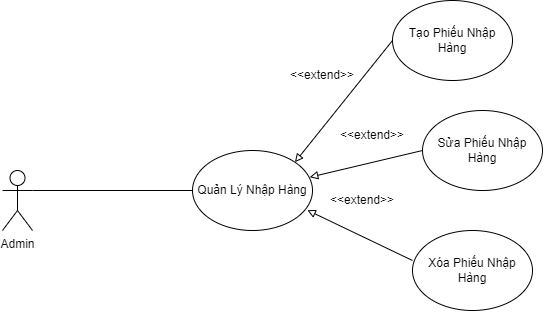

The diagram above was exported from draw.io. Its source (the exported page's mxGraphModel, read from the mxfile embedded in the PNG):
<mxGraphModel dx="1021" dy="558" grid="1" gridSize="10" guides="1" tooltips="1" connect="1" arrows="1" fold="1" page="1" pageScale="1" pageWidth="827" pageHeight="1169" math="0" shadow="0">
  <root>
    <mxCell id="0" />
    <mxCell id="1" parent="0" />
    <mxCell id="0w281PB1gUTqDKqIWzbn-2" value="Admin" style="shape=umlActor;verticalLabelPosition=bottom;verticalAlign=top;html=1;outlineConnect=0;" vertex="1" parent="1">
      <mxGeometry x="200" y="180" width="30" height="60" as="geometry" />
    </mxCell>
    <mxCell id="0w281PB1gUTqDKqIWzbn-3" value="Quản Lý Nhập Hàng" style="ellipse;whiteSpace=wrap;html=1;" vertex="1" parent="1">
      <mxGeometry x="390" y="160" width="120" height="80" as="geometry" />
    </mxCell>
    <mxCell id="0w281PB1gUTqDKqIWzbn-5" value="" style="endArrow=none;html=1;rounded=0;exitX=1;exitY=0.3333333333333333;exitDx=0;exitDy=0;exitPerimeter=0;entryX=0;entryY=0.5;entryDx=0;entryDy=0;" edge="1" parent="1" source="0w281PB1gUTqDKqIWzbn-2" target="0w281PB1gUTqDKqIWzbn-3">
      <mxGeometry width="50" height="50" relative="1" as="geometry">
        <mxPoint x="250" y="120" as="sourcePoint" />
        <mxPoint x="417.57359312880715" y="181.71572875253804" as="targetPoint" />
      </mxGeometry>
    </mxCell>
    <mxCell id="0w281PB1gUTqDKqIWzbn-6" value="Tạo Phiếu Nhập Hàng" style="ellipse;whiteSpace=wrap;html=1;" vertex="1" parent="1">
      <mxGeometry x="590" y="10" width="120" height="80" as="geometry" />
    </mxCell>
    <mxCell id="0w281PB1gUTqDKqIWzbn-8" value="" style="endArrow=block;html=1;rounded=0;exitX=0;exitY=0.5;exitDx=0;exitDy=0;entryX=1;entryY=0;entryDx=0;entryDy=0;endFill=0;" edge="1" parent="1" source="0w281PB1gUTqDKqIWzbn-6" target="0w281PB1gUTqDKqIWzbn-3">
      <mxGeometry width="50" height="50" relative="1" as="geometry">
        <mxPoint x="390" y="280" as="sourcePoint" />
        <mxPoint x="440" y="230" as="targetPoint" />
      </mxGeometry>
    </mxCell>
    <mxCell id="0w281PB1gUTqDKqIWzbn-25" value="&amp;lt;&amp;lt;extend&amp;gt;&amp;gt;" style="text;html=1;strokeColor=none;fillColor=none;align=center;verticalAlign=middle;whiteSpace=wrap;rounded=0;" vertex="1" parent="1">
      <mxGeometry x="490" y="70" width="60" height="30" as="geometry" />
    </mxCell>
    <mxCell id="0w281PB1gUTqDKqIWzbn-32" value="Sửa Phiếu Nhập Hàng" style="ellipse;whiteSpace=wrap;html=1;" vertex="1" parent="1">
      <mxGeometry x="620" y="120" width="120" height="80" as="geometry" />
    </mxCell>
    <mxCell id="0w281PB1gUTqDKqIWzbn-33" value="Xóa Phiếu Nhập Hàng" style="ellipse;whiteSpace=wrap;html=1;" vertex="1" parent="1">
      <mxGeometry x="610" y="240" width="120" height="80" as="geometry" />
    </mxCell>
    <mxCell id="0w281PB1gUTqDKqIWzbn-34" value="" style="endArrow=block;html=1;rounded=0;exitX=0;exitY=0.5;exitDx=0;exitDy=0;entryX=0.977;entryY=0.334;entryDx=0;entryDy=0;endFill=0;entryPerimeter=0;" edge="1" parent="1" source="0w281PB1gUTqDKqIWzbn-32" target="0w281PB1gUTqDKqIWzbn-3">
      <mxGeometry width="50" height="50" relative="1" as="geometry">
        <mxPoint x="600" y="60" as="sourcePoint" />
        <mxPoint x="502.42640687119274" y="181.7157287525381" as="targetPoint" />
      </mxGeometry>
    </mxCell>
    <mxCell id="0w281PB1gUTqDKqIWzbn-35" value="" style="endArrow=block;html=1;rounded=0;exitX=0;exitY=0.375;exitDx=0;exitDy=0;entryX=0.957;entryY=0.746;entryDx=0;entryDy=0;endFill=0;entryPerimeter=0;exitPerimeter=0;" edge="1" parent="1" source="0w281PB1gUTqDKqIWzbn-33" target="0w281PB1gUTqDKqIWzbn-3">
      <mxGeometry width="50" height="50" relative="1" as="geometry">
        <mxPoint x="610" y="70" as="sourcePoint" />
        <mxPoint x="512.4264068711927" y="191.7157287525381" as="targetPoint" />
      </mxGeometry>
    </mxCell>
    <mxCell id="0w281PB1gUTqDKqIWzbn-36" value="&amp;lt;&amp;lt;extend&amp;gt;&amp;gt;" style="text;html=1;strokeColor=none;fillColor=none;align=center;verticalAlign=middle;whiteSpace=wrap;rounded=0;" vertex="1" parent="1">
      <mxGeometry x="540" y="130" width="60" height="30" as="geometry" />
    </mxCell>
    <mxCell id="0w281PB1gUTqDKqIWzbn-37" value="&amp;lt;&amp;lt;extend&amp;gt;&amp;gt;" style="text;html=1;strokeColor=none;fillColor=none;align=center;verticalAlign=middle;whiteSpace=wrap;rounded=0;" vertex="1" parent="1">
      <mxGeometry x="530" y="195" width="60" height="30" as="geometry" />
    </mxCell>
  </root>
</mxGraphModel>